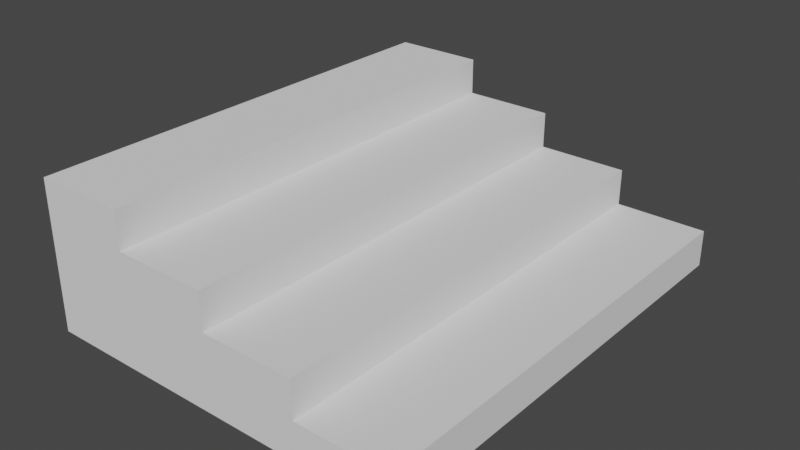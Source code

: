 # Source: Stairs.blend  (saved by Blender 2.83.19; exported with 4.5.12 LTS)
import bpy
from mathutils import Matrix  # noqa: F401  (used for matrix-valued properties, if any)

bpy.ops.wm.read_factory_settings(use_empty=True)
scene = bpy.context.scene
scene.name = 'Scene'

# ---- collections
col_collection = bpy.data.collections.new('Collection'); scene.collection.children.link(col_collection)

# ---- world
world_world = bpy.data.worlds.new('World'); scene.world = world_world
world_world.use_nodes = True; world_world.node_tree.nodes.clear()
_N = world_world.node_tree.nodes; _L = world_world.node_tree.links
n0 = _N.new('ShaderNodeOutputWorld'); n0.name = 'World Output'; n0.location = (300, 300)
n1 = _N.new('ShaderNodeBackground'); n1.name = 'Background'; n1.location = (10, 300)
n1.inputs[0].default_value = (0.05088, 0.05088, 0.05088, 1.0)
_L.new(n1.outputs[0], n0.inputs[0])
n0.is_active_output = True
world_world.color = (0.05088, 0.05088, 0.05088)
world_world.use_sun_shadow = False
world_world.sun_shadow_jitter_overblur = 0.0

# ---- meshes
me_cube_001 = bpy.data.meshes.new('Cube.001')
me_cube_001.from_pydata([(0.5, -1.25, 0.2), (1.0, -1.25, 0.0), (1.0, -1.25, 0.2), (-1.0, 1.25, 0.0), (0.5, -1.25, 0.4), (-1.0, 1.25, 0.8), (5.96e-08, -1.25, 0.4), (-0.5, 1.25, 0.8), (5.96e-08, -1.25, 0.6), (-0.5, 1.25, 0.6), (-0.5, -1.25, 0.6), (5.96e-08, 1.25, 0.6), (-0.5, -1.25, 0.8), (5.96e-08, 1.25, 0.4), (-1.0, -1.25, 0.8), (0.5, 1.25, 0.4), (-1.0, -1.25, 0.0), (1.0, 1.25, 0.2), (1.0, 1.25, 0.0), (0.5, 1.25, 0.2)], [], [(16, 1, 18, 3), (1, 16, 0), (6, 8, 11, 13), (13, 9, 3), (5, 9, 7), (3, 19, 13), (0, 2, 1), (3, 9, 5), (13, 19, 15), (6, 4, 0), (10, 8, 6), (9, 13, 11), (14, 12, 10), (18, 19, 3), (19, 18, 17), (16, 6, 0), (6, 16, 10), (16, 14, 10), (1, 2, 17, 18), (12, 14, 5, 7), (0, 4, 15, 19), (8, 10, 9, 11), (2, 0, 19, 17), (10, 12, 7, 9), (4, 6, 13, 15)])
_uv = me_cube_001.uv_layers.new(name='UVMap')
_uv.uv.foreach_set('vector', [-1.0, 1.0, 2.503e-06, 1.0, 2.503e-06, 2.0, -1.0, 2.0, 2.0, -1.0, 1.0, -1.0, 1.75, -0.9, 1.55e-06, 0.26, 1.55e-06, 0.34, 1.0, 0.34, 1.0, 0.26, -0.5, -0.8, -0.75, -0.7, -1.0, -1.0, -1.0, -0.6, -0.75, -0.7, -0.75, -0.6, -1.0, -1.0, -0.25, -0.9, -0.5, -0.8, 1.75, -0.9, 2.0, -0.9, 2.0, -1.0, -1.0, -1.0, -0.75, -0.7, -1.0, -0.6, -0.5, -0.8, -0.25, -0.9, -0.25, -0.8, 1.5, -0.8, 1.75, -0.8, 1.75, -0.9, 1.25, -0.7, 1.5, -0.7, 1.5, -0.8, -0.75, -0.7, -0.5, -0.8, -0.5, -0.7, 1.0, -0.6, 1.25, -0.6, 1.25, -0.7, 6.676e-06, -1.0, -0.25, -0.9, -1.0, -1.0, -0.25, -0.9, 6.676e-06, -1.0, 6.676e-06, -0.9, 1.0, -1.0, 1.5, -0.8, 1.75, -0.9, 1.5, -0.8, 1.0, -1.0, 1.25, -0.7, 1.0, -1.0, 1.0, -0.6, 1.25, -0.7, 1.55e-06, -2.822e-06, 1.55e-06, 0.08, 1.0, 0.08, 1.0, -2.822e-06, 1.25, 1.0, 1.0, 1.0, 1.0, 2.0, 1.25, 2.0, 1.55e-06, 0.13, 1.55e-06, 0.21, 1.0, 0.21, 1.0, 0.13, 1.563, 1.0, 1.313, 1.0, 1.313, 2.0, 1.563, 2.0, 2.188, 1.0, 1.938, 1.0, 1.938, 2.0, 2.188, 2.0, 1.55e-06, 0.39, 1.55e-06, 0.47, 1.0, 0.47, 1.0, 0.39, 1.875, 1.0, 1.625, 1.0, 1.625, 2.0, 1.875, 2.0])
me_cube_001.use_remesh_fix_poles = True
me_cube_001.use_remesh_preserve_attributes = False
me_cube_001.use_mirror_vertex_groups = False
me_cube_001.update()

# ---- objects
ob_cube = bpy.data.objects.new('Cube', me_cube_001)

# ---- transforms, parenting, visibility, modifiers, constraints
ob_cube.location = (0.0, 0.0, 0.0)
ob_cube.lineart.crease_threshold = 0.0

# ---- collection membership
col_collection.objects.link(ob_cube)

# ---- scene / render settings (as saved in the file)
scene.frame_start = 1; scene.frame_end = 250; scene.frame_set(1)
scene.render.engine = 'BLENDER_EEVEE_NEXT'
scene.cycles.use_denoising = False
scene.cycles.samples = 128
scene.cycles.sampling_pattern = 'TABULATED_SOBOL'
scene.cycles.use_adaptive_sampling = False
scene.cycles.use_light_tree = False
scene.view_settings.view_transform = 'Filmic'
bpy.context.view_layer.update()

# ---- added for rendering (the .blend has no active camera and no usable light): camera, sun
cam_auto = bpy.data.cameras.new('AutoCamera')
cam_auto.lens = 50.0
cam_auto.sensor_width = 36.0
cam_auto.clip_end = 1000.0
ob_auto_camera = bpy.data.objects.new('AutoCamera', cam_auto)
scene.collection.objects.link(ob_auto_camera)
ob_auto_camera.location = (3.05324, -3.66389, 2.84259)
ob_auto_camera.rotation_euler = (1.09748, -7.21219e-08, 0.694738)
scene.camera = ob_auto_camera
light_auto_sun = bpy.data.lights.new('AutoSun', 'SUN')
light_auto_sun.energy = 3.0
light_auto_sun.angle = 0.0523599
ob_auto_sun = bpy.data.objects.new('AutoSun', light_auto_sun)
scene.collection.objects.link(ob_auto_sun)
ob_auto_sun.rotation_euler = (0.872665, 0.174533, 0.523599)
bpy.context.view_layer.update()
